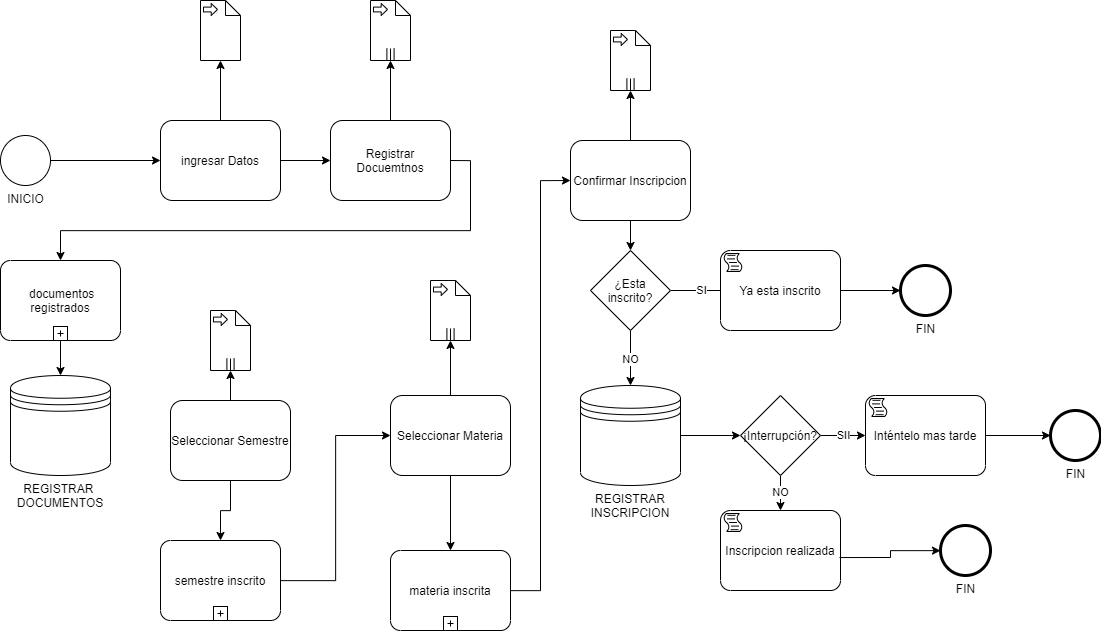

The diagram above was exported from draw.io. Its source (the exported page's mxGraphModel, read from the mxfile embedded in the PNG):
<mxGraphModel dx="3166" dy="1123" grid="1" gridSize="10" guides="1" tooltips="1" connect="1" arrows="1" fold="1" page="1" pageScale="1" pageWidth="850" pageHeight="1100" background="none" math="0" shadow="0">
  <root>
    <mxCell id="0" />
    <mxCell id="1" parent="0" />
    <mxCell id="7a84cebc1def654-1" value="INICIO" style="shape=mxgraph.bpmn.shape;html=1;verticalLabelPosition=bottom;labelBackgroundColor=#ffffff;verticalAlign=top;perimeter=ellipsePerimeter;outline=standard;symbol=general;" parent="1" vertex="1">
      <mxGeometry x="180" y="265" width="50" height="50" as="geometry" />
    </mxCell>
    <mxCell id="EwDWJY4xX8K-EHkqOBD2-2" style="edgeStyle=orthogonalEdgeStyle;rounded=0;orthogonalLoop=1;jettySize=auto;html=1;" edge="1" parent="1" source="7a84cebc1def654-2" target="EwDWJY4xX8K-EHkqOBD2-1">
      <mxGeometry relative="1" as="geometry" />
    </mxCell>
    <mxCell id="7a84cebc1def654-2" value="ingresar Datos" style="shape=ext;rounded=1;html=1;whiteSpace=wrap;" parent="1" vertex="1">
      <mxGeometry x="340" y="250" width="120" height="80" as="geometry" />
    </mxCell>
    <mxCell id="7a84cebc1def654-26" value="FIN" style="shape=mxgraph.bpmn.shape;html=1;verticalLabelPosition=bottom;labelBackgroundColor=#ffffff;verticalAlign=top;perimeter=ellipsePerimeter;outline=end;symbol=general;" parent="1" vertex="1">
      <mxGeometry x="1080" y="395.00000000000006" width="50" height="50" as="geometry" />
    </mxCell>
    <mxCell id="7a84cebc1def654-36" style="edgeStyle=orthogonalEdgeStyle;rounded=0;html=1;jettySize=auto;orthogonalLoop=1;" parent="1" source="7a84cebc1def654-1" target="7a84cebc1def654-2" edge="1">
      <mxGeometry relative="1" as="geometry" />
    </mxCell>
    <mxCell id="7a84cebc1def654-39" style="edgeStyle=orthogonalEdgeStyle;rounded=0;html=1;jettySize=auto;orthogonalLoop=1;exitX=1;exitY=0.5;exitDx=0;exitDy=0;startArrow=none;entryX=0.5;entryY=0;entryDx=0;entryDy=0;" parent="1" source="_7_7w-VzzMIUUsPacXyQ-1" edge="1">
      <mxGeometry relative="1" as="geometry">
        <mxPoint x="610" y="440" as="sourcePoint" />
        <mxPoint x="240" y="390" as="targetPoint" />
        <Array as="points">
          <mxPoint x="650" y="290" />
          <mxPoint x="650" y="360" />
          <mxPoint x="240" y="360" />
        </Array>
      </mxGeometry>
    </mxCell>
    <mxCell id="7a84cebc1def654-40" style="edgeStyle=orthogonalEdgeStyle;rounded=0;html=1;jettySize=auto;orthogonalLoop=1;entryX=0;entryY=0.5;entryDx=0;entryDy=0;" parent="1" source="EwDWJY4xX8K-EHkqOBD2-7" target="mzCR-6WtwzOOQW-oHJhZ-4" edge="1">
      <mxGeometry relative="1" as="geometry">
        <mxPoint x="690" y="560" as="sourcePoint" />
        <mxPoint x="970" y="289.9999999999999" as="targetPoint" />
      </mxGeometry>
    </mxCell>
    <mxCell id="7a84cebc1def654-44" style="edgeStyle=orthogonalEdgeStyle;rounded=0;html=1;jettySize=auto;orthogonalLoop=1;entryX=0.5;entryY=0;entryDx=0;entryDy=0;" parent="1" source="mzCR-6WtwzOOQW-oHJhZ-4" target="mzCR-6WtwzOOQW-oHJhZ-5" edge="1">
      <mxGeometry relative="1" as="geometry">
        <mxPoint x="1025" y="515" as="sourcePoint" />
        <mxPoint x="1140" y="370" as="targetPoint" />
      </mxGeometry>
    </mxCell>
    <mxCell id="7a84cebc1def654-48" style="edgeStyle=orthogonalEdgeStyle;rounded=0;html=1;jettySize=auto;orthogonalLoop=1;exitX=1;exitY=0.5;exitDx=0;exitDy=0;" parent="1" source="7a84cebc1def654-2" target="_7_7w-VzzMIUUsPacXyQ-1" edge="1">
      <mxGeometry relative="1" as="geometry">
        <mxPoint x="590" y="424.9999999999999" as="sourcePoint" />
        <mxPoint x="490" y="475" as="targetPoint" />
      </mxGeometry>
    </mxCell>
    <mxCell id="7a84cebc1def654-49" style="edgeStyle=orthogonalEdgeStyle;rounded=0;html=1;jettySize=auto;orthogonalLoop=1;exitX=0.5;exitY=1;exitDx=0;exitDy=0;" parent="1" source="_7_7w-VzzMIUUsPacXyQ-5" edge="1" target="EwDWJY4xX8K-EHkqOBD2-7">
      <mxGeometry relative="1" as="geometry">
        <mxPoint x="790" y="290" as="sourcePoint" />
        <mxPoint x="650" y="530" as="targetPoint" />
      </mxGeometry>
    </mxCell>
    <mxCell id="EwDWJY4xX8K-EHkqOBD2-34" style="edgeStyle=orthogonalEdgeStyle;rounded=0;orthogonalLoop=1;jettySize=auto;html=1;" edge="1" parent="1" source="mzCR-6WtwzOOQW-oHJhZ-4" target="EwDWJY4xX8K-EHkqOBD2-33">
      <mxGeometry relative="1" as="geometry" />
    </mxCell>
    <mxCell id="mzCR-6WtwzOOQW-oHJhZ-4" value="Confirmar Inscripcion&lt;br&gt;" style="shape=ext;rounded=1;html=1;whiteSpace=wrap;" parent="1" vertex="1">
      <mxGeometry x="750" y="270" width="120" height="80" as="geometry" />
    </mxCell>
    <mxCell id="mzCR-6WtwzOOQW-oHJhZ-6" value="SI" style="edgeStyle=orthogonalEdgeStyle;rounded=0;orthogonalLoop=1;jettySize=auto;html=1;exitX=1;exitY=0.5;exitDx=0;exitDy=0;" parent="1" source="mzCR-6WtwzOOQW-oHJhZ-5" edge="1">
      <mxGeometry relative="1" as="geometry">
        <mxPoint x="910" y="420" as="targetPoint" />
      </mxGeometry>
    </mxCell>
    <mxCell id="mzCR-6WtwzOOQW-oHJhZ-7" value="NO" style="edgeStyle=orthogonalEdgeStyle;rounded=0;orthogonalLoop=1;jettySize=auto;html=1;entryX=0.5;entryY=0;entryDx=0;entryDy=0;" parent="1" source="mzCR-6WtwzOOQW-oHJhZ-5" target="mzCR-6WtwzOOQW-oHJhZ-10" edge="1">
      <mxGeometry relative="1" as="geometry">
        <mxPoint x="1140" y="550" as="targetPoint" />
      </mxGeometry>
    </mxCell>
    <mxCell id="mzCR-6WtwzOOQW-oHJhZ-5" value="¿Esta inscrito?" style="rhombus;whiteSpace=wrap;html=1;" parent="1" vertex="1">
      <mxGeometry x="770" y="380" width="80" height="80" as="geometry" />
    </mxCell>
    <mxCell id="mzCR-6WtwzOOQW-oHJhZ-13" style="edgeStyle=orthogonalEdgeStyle;rounded=0;orthogonalLoop=1;jettySize=auto;html=1;entryX=0;entryY=0.5;entryDx=0;entryDy=0;" parent="1" source="EwDWJY4xX8K-EHkqOBD2-9" target="7a84cebc1def654-26" edge="1">
      <mxGeometry relative="1" as="geometry">
        <mxPoint x="1020" y="420" as="sourcePoint" />
      </mxGeometry>
    </mxCell>
    <mxCell id="mzCR-6WtwzOOQW-oHJhZ-12" style="edgeStyle=orthogonalEdgeStyle;rounded=0;orthogonalLoop=1;jettySize=auto;html=1;exitX=1;exitY=0.5;exitDx=0;exitDy=0;exitPerimeter=0;" parent="1" source="EwDWJY4xX8K-EHkqOBD2-18" target="mzCR-6WtwzOOQW-oHJhZ-11" edge="1">
      <mxGeometry relative="1" as="geometry">
        <mxPoint x="1110" y="670" as="sourcePoint" />
      </mxGeometry>
    </mxCell>
    <mxCell id="EwDWJY4xX8K-EHkqOBD2-13" style="edgeStyle=orthogonalEdgeStyle;rounded=0;orthogonalLoop=1;jettySize=auto;html=1;" edge="1" parent="1" source="mzCR-6WtwzOOQW-oHJhZ-10" target="EwDWJY4xX8K-EHkqOBD2-10">
      <mxGeometry relative="1" as="geometry" />
    </mxCell>
    <mxCell id="mzCR-6WtwzOOQW-oHJhZ-10" value="REGISTRAR INSCRIPCION" style="shape=datastore;whiteSpace=wrap;html=1;labelPosition=center;verticalLabelPosition=bottom;align=center;verticalAlign=top;" parent="1" vertex="1">
      <mxGeometry x="760" y="515" width="100" height="100" as="geometry" />
    </mxCell>
    <mxCell id="mzCR-6WtwzOOQW-oHJhZ-11" value="FIN" style="shape=mxgraph.bpmn.shape;html=1;verticalLabelPosition=bottom;labelBackgroundColor=#ffffff;verticalAlign=top;perimeter=ellipsePerimeter;outline=end;symbol=general;" parent="1" vertex="1">
      <mxGeometry x="1230" y="540" width="50" height="50" as="geometry" />
    </mxCell>
    <mxCell id="EwDWJY4xX8K-EHkqOBD2-27" style="edgeStyle=orthogonalEdgeStyle;rounded=0;orthogonalLoop=1;jettySize=auto;html=1;" edge="1" parent="1" source="_7_7w-VzzMIUUsPacXyQ-1" target="EwDWJY4xX8K-EHkqOBD2-26">
      <mxGeometry relative="1" as="geometry" />
    </mxCell>
    <mxCell id="_7_7w-VzzMIUUsPacXyQ-1" value="&lt;font style=&quot;vertical-align: inherit&quot;&gt;&lt;font style=&quot;vertical-align: inherit&quot;&gt;Registrar Docuemtnos&lt;br&gt;&lt;/font&gt;&lt;/font&gt;" style="shape=ext;rounded=1;html=1;whiteSpace=wrap;" parent="1" vertex="1">
      <mxGeometry x="510" y="250" width="120" height="80" as="geometry" />
    </mxCell>
    <mxCell id="_7_7w-VzzMIUUsPacXyQ-7" style="edgeStyle=orthogonalEdgeStyle;rounded=0;orthogonalLoop=1;jettySize=auto;html=1;entryX=0;entryY=0.5;entryDx=0;entryDy=0;" parent="1" source="EwDWJY4xX8K-EHkqOBD2-6" target="_7_7w-VzzMIUUsPacXyQ-5" edge="1">
      <mxGeometry relative="1" as="geometry">
        <mxPoint x="510" y="560" as="sourcePoint" />
      </mxGeometry>
    </mxCell>
    <mxCell id="_7_7w-VzzMIUUsPacXyQ-8" style="edgeStyle=orthogonalEdgeStyle;rounded=0;orthogonalLoop=1;jettySize=auto;html=1;" parent="1" source="_7_7w-VzzMIUUsPacXyQ-4" target="EwDWJY4xX8K-EHkqOBD2-6" edge="1">
      <mxGeometry relative="1" as="geometry">
        <mxPoint x="410" y="570" as="targetPoint" />
      </mxGeometry>
    </mxCell>
    <mxCell id="EwDWJY4xX8K-EHkqOBD2-29" style="edgeStyle=orthogonalEdgeStyle;rounded=0;orthogonalLoop=1;jettySize=auto;html=1;" edge="1" parent="1" source="_7_7w-VzzMIUUsPacXyQ-4" target="EwDWJY4xX8K-EHkqOBD2-28">
      <mxGeometry relative="1" as="geometry" />
    </mxCell>
    <mxCell id="_7_7w-VzzMIUUsPacXyQ-4" value="&lt;font style=&quot;vertical-align: inherit&quot;&gt;&lt;font style=&quot;vertical-align: inherit&quot;&gt;Seleccionar Semestre&lt;br&gt;&lt;/font&gt;&lt;/font&gt;" style="shape=ext;rounded=1;html=1;whiteSpace=wrap;" parent="1" vertex="1">
      <mxGeometry x="350" y="530" width="120" height="80" as="geometry" />
    </mxCell>
    <mxCell id="EwDWJY4xX8K-EHkqOBD2-31" style="edgeStyle=orthogonalEdgeStyle;rounded=0;orthogonalLoop=1;jettySize=auto;html=1;entryX=0.5;entryY=1;entryDx=0;entryDy=0;entryPerimeter=0;" edge="1" parent="1" source="_7_7w-VzzMIUUsPacXyQ-5" target="EwDWJY4xX8K-EHkqOBD2-30">
      <mxGeometry relative="1" as="geometry">
        <mxPoint x="690" y="429.9999999999999" as="targetPoint" />
      </mxGeometry>
    </mxCell>
    <mxCell id="_7_7w-VzzMIUUsPacXyQ-5" value="&lt;font style=&quot;vertical-align: inherit&quot;&gt;&lt;font style=&quot;vertical-align: inherit&quot;&gt;&lt;font style=&quot;vertical-align: inherit&quot;&gt;&lt;font style=&quot;vertical-align: inherit&quot;&gt;Seleccionar Materia&lt;/font&gt;&lt;/font&gt;&lt;br&gt;&lt;/font&gt;&lt;/font&gt;" style="shape=ext;rounded=1;html=1;whiteSpace=wrap;" parent="1" vertex="1">
      <mxGeometry x="570" y="525" width="120" height="80" as="geometry" />
    </mxCell>
    <mxCell id="EwDWJY4xX8K-EHkqOBD2-1" value="" style="shape=mxgraph.bpmn.data;labelPosition=center;verticalLabelPosition=bottom;align=center;verticalAlign=top;whiteSpace=wrap;size=15;html=1;bpmnTransferType=input;" vertex="1" parent="1">
      <mxGeometry x="380" y="130" width="40" height="60" as="geometry" />
    </mxCell>
    <mxCell id="EwDWJY4xX8K-EHkqOBD2-24" style="edgeStyle=orthogonalEdgeStyle;rounded=0;orthogonalLoop=1;jettySize=auto;html=1;" edge="1" parent="1" source="EwDWJY4xX8K-EHkqOBD2-5" target="EwDWJY4xX8K-EHkqOBD2-23">
      <mxGeometry relative="1" as="geometry" />
    </mxCell>
    <mxCell id="EwDWJY4xX8K-EHkqOBD2-5" value=" documentos&#10;registrados" style="points=[[0.25,0,0],[0.5,0,0],[0.75,0,0],[1,0.25,0],[1,0.5,0],[1,0.75,0],[0.75,1,0],[0.5,1,0],[0.25,1,0],[0,0.75,0],[0,0.5,0],[0,0.25,0]];shape=mxgraph.bpmn.task;whiteSpace=wrap;rectStyle=rounded;size=10;taskMarker=abstract;isLoopSub=1;" vertex="1" parent="1">
      <mxGeometry x="180" y="390" width="120" height="80" as="geometry" />
    </mxCell>
    <mxCell id="EwDWJY4xX8K-EHkqOBD2-6" value="semestre inscrito" style="points=[[0.25,0,0],[0.5,0,0],[0.75,0,0],[1,0.25,0],[1,0.5,0],[1,0.75,0],[0.75,1,0],[0.5,1,0],[0.25,1,0],[0,0.75,0],[0,0.5,0],[0,0.25,0]];shape=mxgraph.bpmn.task;whiteSpace=wrap;rectStyle=rounded;size=10;taskMarker=abstract;isLoopSub=1;" vertex="1" parent="1">
      <mxGeometry x="340" y="670" width="120" height="80" as="geometry" />
    </mxCell>
    <mxCell id="EwDWJY4xX8K-EHkqOBD2-7" value="materia inscrita" style="points=[[0.25,0,0],[0.5,0,0],[0.75,0,0],[1,0.25,0],[1,0.5,0],[1,0.75,0],[0.75,1,0],[0.5,1,0],[0.25,1,0],[0,0.75,0],[0,0.5,0],[0,0.25,0]];shape=mxgraph.bpmn.task;whiteSpace=wrap;rectStyle=rounded;size=10;taskMarker=abstract;isLoopSub=1;" vertex="1" parent="1">
      <mxGeometry x="570" y="680" width="120" height="80" as="geometry" />
    </mxCell>
    <mxCell id="EwDWJY4xX8K-EHkqOBD2-9" value="Ya esta inscrito" style="points=[[0.25,0,0],[0.5,0,0],[0.75,0,0],[1,0.25,0],[1,0.5,0],[1,0.75,0],[0.75,1,0],[0.5,1,0],[0.25,1,0],[0,0.75,0],[0,0.5,0],[0,0.25,0]];shape=mxgraph.bpmn.task;whiteSpace=wrap;rectStyle=rounded;size=10;taskMarker=script;" vertex="1" parent="1">
      <mxGeometry x="900" y="380" width="120" height="80" as="geometry" />
    </mxCell>
    <mxCell id="EwDWJY4xX8K-EHkqOBD2-14" value="NO" style="edgeStyle=orthogonalEdgeStyle;rounded=0;orthogonalLoop=1;jettySize=auto;html=1;entryX=0.5;entryY=0;entryDx=0;entryDy=0;entryPerimeter=0;" edge="1" parent="1" source="EwDWJY4xX8K-EHkqOBD2-10" target="EwDWJY4xX8K-EHkqOBD2-17">
      <mxGeometry relative="1" as="geometry">
        <mxPoint x="960" y="690" as="targetPoint" />
      </mxGeometry>
    </mxCell>
    <mxCell id="EwDWJY4xX8K-EHkqOBD2-16" value="SII" style="edgeStyle=orthogonalEdgeStyle;rounded=0;orthogonalLoop=1;jettySize=auto;html=1;" edge="1" parent="1" source="EwDWJY4xX8K-EHkqOBD2-10" target="EwDWJY4xX8K-EHkqOBD2-18">
      <mxGeometry relative="1" as="geometry">
        <mxPoint x="1060" y="565" as="targetPoint" />
      </mxGeometry>
    </mxCell>
    <mxCell id="EwDWJY4xX8K-EHkqOBD2-10" value="¡Interrupción?" style="rhombus;whiteSpace=wrap;html=1;" vertex="1" parent="1">
      <mxGeometry x="920" y="525" width="80" height="80" as="geometry" />
    </mxCell>
    <mxCell id="EwDWJY4xX8K-EHkqOBD2-17" value="Inscripcion realizada" style="points=[[0.25,0,0],[0.5,0,0],[0.75,0,0],[1,0.25,0],[1,0.5,0],[1,0.75,0],[0.75,1,0],[0.5,1,0],[0.25,1,0],[0,0.75,0],[0,0.5,0],[0,0.25,0]];shape=mxgraph.bpmn.task;whiteSpace=wrap;rectStyle=rounded;size=10;taskMarker=script;" vertex="1" parent="1">
      <mxGeometry x="900" y="640" width="120" height="80" as="geometry" />
    </mxCell>
    <mxCell id="EwDWJY4xX8K-EHkqOBD2-18" value="Inténtelo mas tarde" style="points=[[0.25,0,0],[0.5,0,0],[0.75,0,0],[1,0.25,0],[1,0.5,0],[1,0.75,0],[0.75,1,0],[0.5,1,0],[0.25,1,0],[0,0.75,0],[0,0.5,0],[0,0.25,0]];shape=mxgraph.bpmn.task;whiteSpace=wrap;rectStyle=rounded;size=10;taskMarker=script;" vertex="1" parent="1">
      <mxGeometry x="1045" y="525" width="120" height="80" as="geometry" />
    </mxCell>
    <mxCell id="EwDWJY4xX8K-EHkqOBD2-20" style="edgeStyle=orthogonalEdgeStyle;rounded=0;orthogonalLoop=1;jettySize=auto;html=1;exitX=0.992;exitY=0.588;exitDx=0;exitDy=0;exitPerimeter=0;" edge="1" parent="1" target="EwDWJY4xX8K-EHkqOBD2-21" source="EwDWJY4xX8K-EHkqOBD2-17">
      <mxGeometry relative="1" as="geometry">
        <mxPoint x="1090" y="815" as="sourcePoint" />
      </mxGeometry>
    </mxCell>
    <mxCell id="EwDWJY4xX8K-EHkqOBD2-21" value="FIN" style="shape=mxgraph.bpmn.shape;html=1;verticalLabelPosition=bottom;labelBackgroundColor=#ffffff;verticalAlign=top;perimeter=ellipsePerimeter;outline=end;symbol=general;" vertex="1" parent="1">
      <mxGeometry x="1120" y="655" width="50" height="50" as="geometry" />
    </mxCell>
    <mxCell id="EwDWJY4xX8K-EHkqOBD2-22" style="edgeStyle=orthogonalEdgeStyle;rounded=0;orthogonalLoop=1;jettySize=auto;html=1;exitX=0.5;exitY=1;exitDx=0;exitDy=0;" edge="1" parent="1" source="mzCR-6WtwzOOQW-oHJhZ-11" target="mzCR-6WtwzOOQW-oHJhZ-11">
      <mxGeometry relative="1" as="geometry" />
    </mxCell>
    <mxCell id="EwDWJY4xX8K-EHkqOBD2-23" value="REGISTRAR&amp;nbsp;&lt;br&gt;DOCUMENTOS&lt;br&gt;" style="shape=datastore;whiteSpace=wrap;html=1;labelPosition=center;verticalLabelPosition=bottom;align=center;verticalAlign=top;" vertex="1" parent="1">
      <mxGeometry x="190" y="505" width="100" height="100" as="geometry" />
    </mxCell>
    <mxCell id="EwDWJY4xX8K-EHkqOBD2-26" value="" style="shape=mxgraph.bpmn.data;labelPosition=center;verticalLabelPosition=bottom;align=center;verticalAlign=top;whiteSpace=wrap;size=15;html=1;bpmnTransferType=input;isCollection=1;" vertex="1" parent="1">
      <mxGeometry x="550" y="130" width="40" height="60" as="geometry" />
    </mxCell>
    <mxCell id="EwDWJY4xX8K-EHkqOBD2-28" value="" style="shape=mxgraph.bpmn.data;labelPosition=center;verticalLabelPosition=bottom;align=center;verticalAlign=top;whiteSpace=wrap;size=15;html=1;bpmnTransferType=input;isCollection=1;" vertex="1" parent="1">
      <mxGeometry x="390" y="440" width="40" height="60" as="geometry" />
    </mxCell>
    <mxCell id="EwDWJY4xX8K-EHkqOBD2-30" value="" style="shape=mxgraph.bpmn.data;labelPosition=center;verticalLabelPosition=bottom;align=center;verticalAlign=top;whiteSpace=wrap;size=15;html=1;bpmnTransferType=input;isCollection=1;" vertex="1" parent="1">
      <mxGeometry x="610" y="410" width="40" height="60" as="geometry" />
    </mxCell>
    <mxCell id="EwDWJY4xX8K-EHkqOBD2-33" value="" style="shape=mxgraph.bpmn.data;labelPosition=center;verticalLabelPosition=bottom;align=center;verticalAlign=top;whiteSpace=wrap;size=15;html=1;bpmnTransferType=input;isCollection=1;" vertex="1" parent="1">
      <mxGeometry x="790" y="160" width="40" height="60" as="geometry" />
    </mxCell>
  </root>
</mxGraphModel>